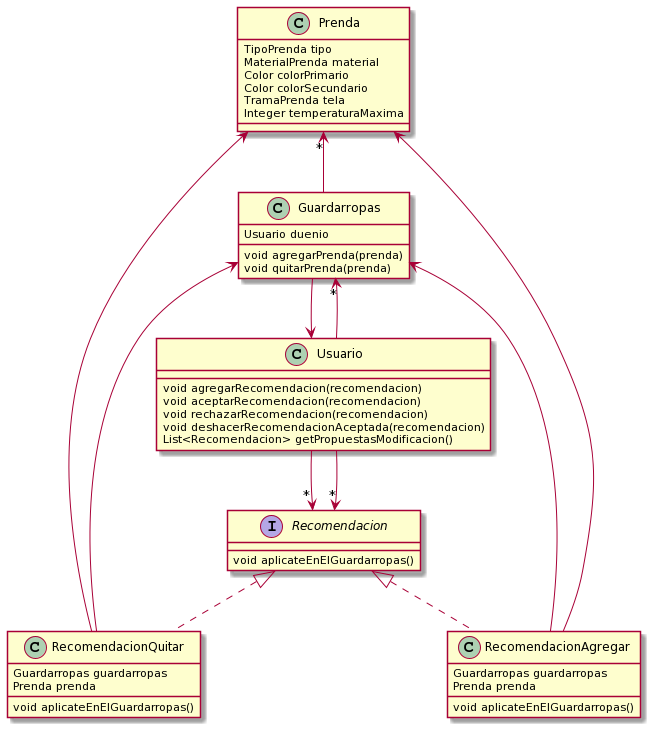

The diagram above was rendered by PlantUML. Its source (embedded in the PNG):
@startuml
class Prenda {
  TipoPrenda tipo
  MaterialPrenda material
  Color colorPrimario
  Color colorSecundario
  TramaPrenda tela
  Integer temperaturaMaxima
}

class Guardarropas {
  Usuario duenio

  void agregarPrenda(prenda)
  void quitarPrenda(prenda)
}

Guardarropas -up->"*" Prenda
Guardarropas -down-> Usuario

class Usuario {

  void agregarRecomendacion(recomendacion)
  void aceptarRecomendacion(recomendacion)
  void rechazarRecomendacion(recomendacion)
  void deshacerRecomendacionAceptada(recomendacion)
  List<Recomendacion> getPropuestasModificacion()
}

Usuario -->"*" Guardarropas
Usuario -->"*" Recomendacion
Usuario -->"*" Recomendacion

interface Recomendacion {
  void aplicateEnElGuardarropas()
}

class RecomendacionAgregar implements Recomendacion {
  Guardarropas guardarropas
  Prenda prenda

  void aplicateEnElGuardarropas()
}

class RecomendacionQuitar implements Recomendacion {
  Guardarropas guardarropas
  Prenda prenda

  void aplicateEnElGuardarropas()
}

RecomendacionAgregar --> Guardarropas
RecomendacionAgregar --> Prenda

RecomendacionQuitar --> Guardarropas
RecomendacionQuitar --> Prenda
@enduml